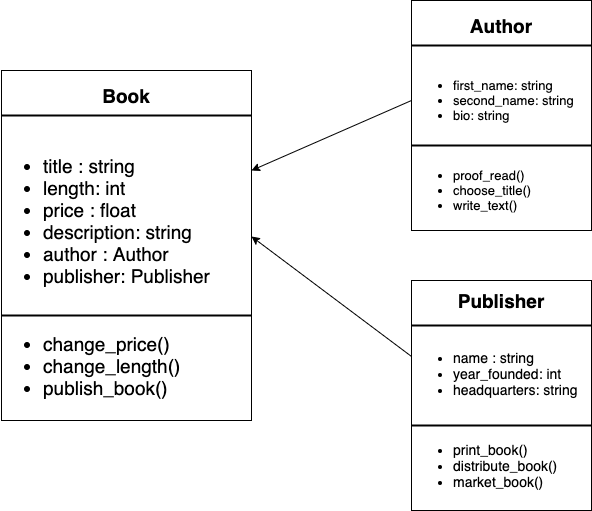

The diagram above was exported from draw.io. Its source (the exported page's mxGraphModel, read from the mxfile embedded in the PNG):
<mxGraphModel dx="1186" dy="646" grid="1" gridSize="10" guides="1" tooltips="1" connect="1" arrows="1" fold="1" page="1" pageScale="1" pageWidth="827" pageHeight="1169" math="0" shadow="0">
  <root>
    <mxCell id="0" />
    <mxCell id="1" parent="0" />
    <mxCell id="9BVq9bpl4shYaqxtsEHc-1" value="" style="rounded=0;whiteSpace=wrap;html=1;" parent="1" vertex="1">
      <mxGeometry x="110" y="150" width="250" height="350" as="geometry" />
    </mxCell>
    <mxCell id="9BVq9bpl4shYaqxtsEHc-2" value="Book" style="text;html=1;strokeColor=none;fillColor=none;align=center;verticalAlign=middle;whiteSpace=wrap;rounded=0;fontStyle=1;fontSize=19;" parent="1" vertex="1">
      <mxGeometry x="205" y="160" width="60" height="30" as="geometry" />
    </mxCell>
    <mxCell id="9BVq9bpl4shYaqxtsEHc-3" value="" style="line;strokeWidth=2;html=1;" parent="1" vertex="1">
      <mxGeometry x="110" y="190" width="250" height="10" as="geometry" />
    </mxCell>
    <mxCell id="9BVq9bpl4shYaqxtsEHc-4" value="&lt;ul&gt;&lt;li&gt;title : string&lt;/li&gt;&lt;li&gt;length: int&lt;/li&gt;&lt;li&gt;price : float&lt;/li&gt;&lt;li&gt;description: string&lt;/li&gt;&lt;li&gt;author : Author&lt;/li&gt;&lt;li&gt;publisher: Publisher&lt;/li&gt;&lt;/ul&gt;" style="text;strokeColor=none;fillColor=none;html=1;whiteSpace=wrap;verticalAlign=middle;overflow=hidden;fontSize=19;" parent="1" vertex="1">
      <mxGeometry x="110" y="200" width="250" height="200" as="geometry" />
    </mxCell>
    <mxCell id="9BVq9bpl4shYaqxtsEHc-5" value="" style="line;strokeWidth=2;html=1;fontSize=19;" parent="1" vertex="1">
      <mxGeometry x="110" y="390" width="250" height="10" as="geometry" />
    </mxCell>
    <mxCell id="9BVq9bpl4shYaqxtsEHc-6" value="&lt;ul&gt;&lt;li&gt;change_price()&lt;/li&gt;&lt;li&gt;change_length()&lt;/li&gt;&lt;li&gt;publish_book()&lt;/li&gt;&lt;/ul&gt;" style="text;strokeColor=none;fillColor=none;html=1;whiteSpace=wrap;verticalAlign=middle;overflow=hidden;fontSize=19;" parent="1" vertex="1">
      <mxGeometry x="110" y="390" width="250" height="110" as="geometry" />
    </mxCell>
    <mxCell id="9BVq9bpl4shYaqxtsEHc-7" value="" style="rounded=0;whiteSpace=wrap;html=1;fontSize=19;" parent="1" vertex="1">
      <mxGeometry x="520" y="80" width="180" height="230" as="geometry" />
    </mxCell>
    <mxCell id="9BVq9bpl4shYaqxtsEHc-8" value="" style="rounded=0;whiteSpace=wrap;html=1;fontSize=19;" parent="1" vertex="1">
      <mxGeometry x="520" y="360" width="180" height="230" as="geometry" />
    </mxCell>
    <mxCell id="9BVq9bpl4shYaqxtsEHc-9" value="" style="line;strokeWidth=2;html=1;fontSize=19;" parent="1" vertex="1">
      <mxGeometry x="520" y="120" width="180" height="10" as="geometry" />
    </mxCell>
    <mxCell id="9BVq9bpl4shYaqxtsEHc-10" value="" style="line;strokeWidth=2;html=1;fontSize=19;" parent="1" vertex="1">
      <mxGeometry x="520" y="400" width="180" height="10" as="geometry" />
    </mxCell>
    <mxCell id="9BVq9bpl4shYaqxtsEHc-11" value="Author" style="text;html=1;strokeColor=none;fillColor=none;align=center;verticalAlign=middle;whiteSpace=wrap;rounded=0;fontSize=19;fontStyle=1" parent="1" vertex="1">
      <mxGeometry x="570" y="90" width="80" height="30" as="geometry" />
    </mxCell>
    <mxCell id="9BVq9bpl4shYaqxtsEHc-12" value="&lt;ul&gt;&lt;li&gt;first_name: string&lt;/li&gt;&lt;li&gt;second_name: string&lt;/li&gt;&lt;li&gt;bio: string&lt;/li&gt;&lt;/ul&gt;" style="text;strokeColor=none;fillColor=none;html=1;whiteSpace=wrap;verticalAlign=middle;overflow=hidden;fontFamily=Helvetica;fontSize=13;" parent="1" vertex="1">
      <mxGeometry x="520" y="120" width="180" height="120" as="geometry" />
    </mxCell>
    <mxCell id="9BVq9bpl4shYaqxtsEHc-13" value="" style="line;strokeWidth=2;html=1;fontFamily=Helvetica;fontSize=13;" parent="1" vertex="1">
      <mxGeometry x="520" y="220" width="180" height="10" as="geometry" />
    </mxCell>
    <mxCell id="9BVq9bpl4shYaqxtsEHc-14" value="&lt;ul&gt;&lt;li&gt;proof_read()&lt;/li&gt;&lt;li&gt;choose_title()&lt;/li&gt;&lt;li&gt;write_text()&lt;/li&gt;&lt;/ul&gt;" style="text;strokeColor=none;fillColor=none;html=1;whiteSpace=wrap;verticalAlign=middle;overflow=hidden;fontFamily=Helvetica;fontSize=13;" parent="1" vertex="1">
      <mxGeometry x="520" y="230" width="180" height="80" as="geometry" />
    </mxCell>
    <mxCell id="9BVq9bpl4shYaqxtsEHc-15" value="&lt;b&gt;&lt;font style=&quot;font-size: 19px&quot;&gt;Publisher&lt;/font&gt;&lt;/b&gt;" style="text;html=1;strokeColor=none;fillColor=none;align=center;verticalAlign=middle;whiteSpace=wrap;rounded=0;fontFamily=Helvetica;fontSize=13;" parent="1" vertex="1">
      <mxGeometry x="520" y="360" width="180" height="40" as="geometry" />
    </mxCell>
    <mxCell id="9BVq9bpl4shYaqxtsEHc-16" value="&lt;ul style=&quot;font-size: 14px&quot;&gt;&lt;li&gt;name : string&lt;/li&gt;&lt;li&gt;year_founded: int&lt;/li&gt;&lt;li&gt;headquarters: string&lt;/li&gt;&lt;/ul&gt;" style="text;strokeColor=none;fillColor=none;html=1;whiteSpace=wrap;verticalAlign=middle;overflow=hidden;fontFamily=Helvetica;fontSize=19;" parent="1" vertex="1">
      <mxGeometry x="520" y="405" width="180" height="95" as="geometry" />
    </mxCell>
    <mxCell id="9BVq9bpl4shYaqxtsEHc-17" value="" style="line;strokeWidth=2;html=1;fontFamily=Helvetica;fontSize=14;" parent="1" vertex="1">
      <mxGeometry x="520" y="500" width="180" height="10" as="geometry" />
    </mxCell>
    <mxCell id="9BVq9bpl4shYaqxtsEHc-18" value="&lt;ul&gt;&lt;li&gt;print_book()&lt;/li&gt;&lt;li&gt;distribute_book()&lt;/li&gt;&lt;li&gt;market_book()&lt;/li&gt;&lt;/ul&gt;" style="text;strokeColor=none;fillColor=none;html=1;whiteSpace=wrap;verticalAlign=middle;overflow=hidden;fontFamily=Helvetica;fontSize=14;" parent="1" vertex="1">
      <mxGeometry x="520" y="505" width="180" height="80" as="geometry" />
    </mxCell>
    <mxCell id="9BVq9bpl4shYaqxtsEHc-19" value="" style="endArrow=classic;html=1;rounded=0;fontFamily=Helvetica;fontSize=14;entryX=1;entryY=0.25;entryDx=0;entryDy=0;exitX=0;exitY=0.5;exitDx=0;exitDy=0;" parent="1" source="9BVq9bpl4shYaqxtsEHc-12" target="9BVq9bpl4shYaqxtsEHc-4" edge="1">
      <mxGeometry width="50" height="50" relative="1" as="geometry">
        <mxPoint x="350" y="340" as="sourcePoint" />
        <mxPoint x="400" y="290" as="targetPoint" />
      </mxGeometry>
    </mxCell>
    <mxCell id="9BVq9bpl4shYaqxtsEHc-20" value="" style="endArrow=classic;html=1;rounded=0;fontFamily=Helvetica;fontSize=14;entryX=1;entryY=0.58;entryDx=0;entryDy=0;entryPerimeter=0;exitX=0;exitY=0.326;exitDx=0;exitDy=0;exitPerimeter=0;" parent="1" source="9BVq9bpl4shYaqxtsEHc-16" target="9BVq9bpl4shYaqxtsEHc-4" edge="1">
      <mxGeometry width="50" height="50" relative="1" as="geometry">
        <mxPoint x="350" y="340" as="sourcePoint" />
        <mxPoint x="400" y="290" as="targetPoint" />
      </mxGeometry>
    </mxCell>
  </root>
</mxGraphModel>